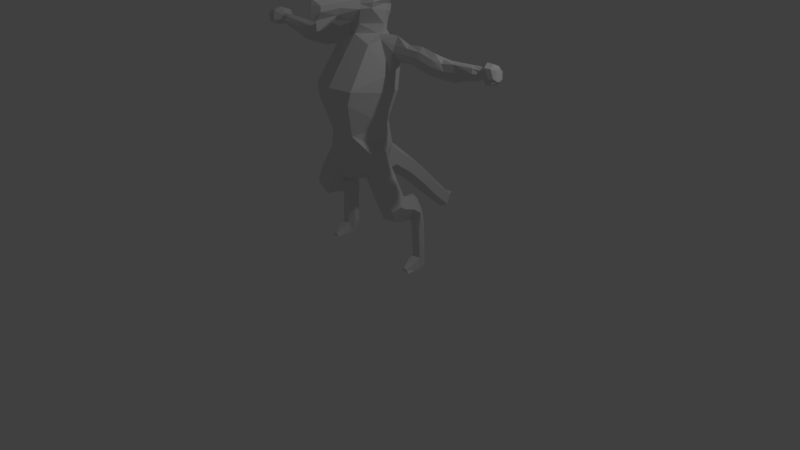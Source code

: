 # Source: kobold.blend  (saved by Blender 2.79.0; exported with 4.5.12 LTS)
import bpy
from mathutils import Matrix  # noqa: F401  (used for matrix-valued properties, if any)

bpy.ops.wm.read_factory_settings(use_empty=True)
scene = bpy.context.scene
scene.name = 'Scene'

# ---- collections
col_collection_1 = bpy.data.collections.new('Collection 1'); scene.collection.children.link(col_collection_1)

# ---- materials (node trees are filled in below, after node groups)
mat_material = bpy.data.materials.new('Material')
mat_material.alpha_threshold = 0.0
mat_material.use_transparent_shadow = False
mat_material.roughness = 0.5
mat_material.line_color = (0.0, 0.0, 0.0, 1.0)

# ---- material node trees

# ---- world
world_world = bpy.data.worlds.new('World'); scene.world = world_world
world_world.color = (0.05088, 0.05088, 0.05088)
world_world.use_sun_shadow = False
world_world.sun_shadow_jitter_overblur = 0.0
world_world.cycles.sampling_method = 'MANUAL'

# ---- cameras
cam_camera = bpy.data.cameras.new('Camera')
cam_camera.clip_end = 100.0
cam_camera.lens = 35.0
cam_camera.sensor_width = 32.0
cam_camera.sensor_height = 18.0
cam_camera.ortho_scale = 7.314
cam_camera.dof.focus_distance = 0.0
cam_camera.dof.aperture_fstop = 128.0

# ---- lights
light_lamp = bpy.data.lights.new('Lamp', 'POINT')
light_lamp.transmission_factor = 0.0
light_lamp.cutoff_distance = 30.0
light_lamp.energy = 100.0
light_lamp.shadow_buffer_clip_start = 1.001
light_lamp.shadow_soft_size = 0.1
light_lamp.shadow_maximum_resolution = 0.006
light_lamp.use_absolute_resolution = True

# ---- meshes
me_cube = bpy.data.meshes.new('Cube')
me_cube.from_pydata([(0.1196, -5.96e-08, 1.096), (0.4006, -5.364e-07, 2.456), (0.3444, -2.98e-07, 1.834), (0.1196, -0.2924, 1.211), (0.2922, -0.4892, 2.326), (0.1196, 0.182, 1.143), (0.2376, 0.3229, 2.456), (0.1673, -0.3771, 1.744), (0.2106, 0.1567, 1.845), (0.36, -1.788e-07, 1.536), (0.4193, -4.172e-07, 2.249), (0.2627, -3.576e-07, 2.836), (0.1461, 0.2414, 2.832), (0.2425, -0.1712, 2.798), (0.2749, 0.2543, 2.202), (0.245, 0.1879, 1.536), (0.36, -0.2491, 1.536), (0.2531, -0.5006, 2.17), (0.1196, 0.2326, 1.508), (0.4028, 0.2133, 2.784), (0.4277, 0.06033, 2.787), (0.4195, 0.2283, 2.622), (0.444, 0.06837, 2.634), (0.4137, 0.1207, 2.884), (0.442, 0.1313, 2.581), (0.412, 0.252, 2.69), (0.4297, 0.03089, 2.719), (1.227, 0.06837, 2.595), (1.242, 0.2283, 2.589), (1.136, 0.08029, 2.72), (1.195, 0.252, 2.69), (1.301, 0.1313, 2.534), (1.098, 0.1508, 2.748), (1.149, 0.2133, 2.736), (1.199, 0.05085, 2.651), (0.8339, 0.2283, 2.586), (0.8213, 0.03089, 2.719), (0.8356, 0.06837, 2.601), (0.8193, 0.06033, 2.787), (0.8036, 0.252, 2.69), (0.8865, 0.1313, 2.535), (0.8053, 0.1207, 2.835), (0.7944, 0.1967, 2.775), (1.619, 0.06837, 2.68), (1.584, 0.07971, 2.766), (1.587, 0.2263, 2.708), (1.617, 0.1313, 2.627), (1.537, 0.1207, 2.771), (1.578, 0.2133, 2.759), (1.594, 0.2283, 2.669), (1.604, 0.04956, 2.719), (1.031, 0.06837, 2.597), (1.015, 0.06033, 2.74), (0.9994, 0.252, 2.69), (1.129, 0.1313, 2.528), (1.001, 0.1207, 2.799), (0.9902, 0.197, 2.76), (1.046, 0.2283, 2.592), (1.017, 0.03089, 2.672), (0.6153, 0.2283, 2.622), (0.6255, 0.03089, 2.719), (0.6398, 0.06837, 2.634), (0.6235, 0.06033, 2.787), (0.6078, 0.252, 2.69), (0.6378, 0.1313, 2.604), (0.6095, 0.1207, 2.816), (0.5986, 0.2133, 2.759), (1.399, 0.2283, 2.606), (1.365, 0.0623, 2.677), (1.423, 0.06837, 2.634), (1.305, 0.09174, 2.746), (1.391, 0.252, 2.69), (1.431, 0.1313, 2.581), (1.246, 0.1399, 2.733), (1.323, 0.2133, 2.744), (1.719, 0.08486, 2.698), (1.703, 0.09059, 2.763), (1.687, 0.2064, 2.727), (1.717, 0.1313, 2.674), (1.689, 0.1207, 2.787), (1.678, 0.1753, 2.756), (1.695, 0.1839, 2.686), (1.705, 0.07571, 2.716), (0.2472, -0.04641, 1.192), (0.2355, -0.2345, 1.222), (0.4355, -0.03763, 1.419), (0.3989, -0.2277, 1.42), (0.3153, 0.0005487, 1.281), (0.1951, -0.1456, 1.161), (0.4355, -0.124, 1.473), (0.3153, -0.2639, 1.339), (0.3583, -0.04641, 1.03), (0.3466, -0.2345, 1.059), (0.5466, -0.03763, 1.257), (0.51, -0.2277, 1.257), (0.4264, 0.0005487, 1.118), (0.3062, -0.1456, 0.9987), (0.5466, -0.124, 1.311), (0.4264, -0.2639, 1.176), (0.4416, -0.04641, 0.8946), (0.43, -0.2345, 0.9244), (0.6607, -0.02268, 1.04), (0.5933, -0.2277, 1.123), (0.5097, 0.0005488, 0.9831), (0.3895, -0.1456, 0.8638), (0.6299, -0.124, 1.176), (0.5097, -0.2639, 1.041), (0.5368, -0.04317, 0.7201), (0.5252, -0.2102, 0.7499), (0.7251, -0.03763, 0.8954), (0.6885, -0.2277, 0.896), (0.4416, 0.084, 0.8512), (0.4847, -0.1213, 0.7558), (0.7251, -0.124, 0.9492), (0.6049, -0.2397, 0.8146), (0.6165, -0.1167, 0.7186), (0.6607, 0.1077, 0.9961), (0.5097, 0.131, 0.9396), (0.5368, 0.08723, 0.6766), (0.7251, 0.09278, 0.8519), (0.6165, 0.01369, 0.6751), (0.4416, 0.1852, 0.7845), (0.6607, 0.2034, 0.9455), (0.5097, 0.2747, 0.9329), (0.5368, 0.1896, 0.6708), (0.7232, 0.2031, 0.7691), (0.6146, 0.1705, 0.6684), (0.5269, 0.2938, 0.8676), (0.6676, 0.285, 0.768), (0.5282, 0.2375, 0.616), (0.5933, 0.1911, 0.5522), (0.7232, 0.2347, 0.6006), (0.7054, 0.1936, 0.5394), (0.5269, 0.3083, 0.699), (0.6676, 0.3133, 0.6218), (0.5426, 0.2375, 0.409), (0.6077, 0.1911, 0.3451), (0.7376, 0.2347, 0.3936), (0.7199, 0.1936, 0.3323), (0.5414, 0.3083, 0.492), (0.6821, 0.3133, 0.4148), (0.5475, 0.2375, 0.2356), (0.6126, 0.1911, 0.1718), (0.7425, 0.2347, 0.2202), (0.7247, 0.1936, 0.159), (0.5462, 0.3083, 0.3187), (0.6869, 0.3133, 0.2414), (0.5862, 0.2375, 0.01867), (0.6126, 0.1911, 0.01291), (0.7278, 0.2347, 0.00811), (0.7247, 0.1936, 7.653e-05), (0.5462, 0.3083, 0.1598), (0.6869, 0.3133, 0.00513), (0.6126, 0.1131, 0.1204), (0.7247, 0.1156, 0.1076), (0.6126, 0.1131, 0.01849), (0.7247, 0.1156, 0.005649), (0.6428, 0.001635, 0.05467), (0.6956, 0.004137, 0.04183), (0.6126, 0.001635, 0.0157), (0.7247, 0.004137, 0.002863), (0.1196, 0.3746, 1.174), (0.1196, 0.4252, 1.328), (0.1196, 0.625, 0.9884), (0.1196, 0.6756, 1.132), (0.1196, 0.8417, 0.7855), (0.1196, 0.8922, 0.9292), (0.1196, 1.097, 0.5212), (0.1196, 1.147, 0.6403), (0.1196, 1.309, 0.3298), (0.1196, 1.359, 0.4616), (0.1404, 0.1946, 2.845), (0.1767, 0.1207, 2.859), (0.1515, 0.06035, 2.873), (0.187, 0.1207, 2.983), (0.1864, 0.07699, 3.609), (0.1459, 0.06491, 3.641), (0.07297, 0.04417, 3.677), (0.07576, -0.1556, 3.005), (0.2203, 0.0939, 3.544), (0.2483, 0.1106, 3.41), (0.2686, 0.1207, 3.329), (0.2697, 0.1207, 3.285), (0.2123, 0.1207, 3.214), (0.2129, 0.1207, 3.142), (0.09392, -0.7077, 3.22), (0.09376, -0.7037, 3.288), (0.2787, -0.1161, 3.266), (0.2778, -0.1149, 3.317), (0.1905, -0.2323, 3.256), (0.1898, -0.2305, 3.311), (0.1905, -0.2323, 3.196), (0.2457, -0.1161, 3.2), (0.1406, -0.4781, 3.237), (0.1401, -0.4752, 3.299), (0.092, -0.475, 3.153), (0.1262, 0.2317, 2.984), (0.1741, 0.2317, 3.104), (0.1872, 0.2317, 3.185), (0.07297, -0.07028, 3.677), (0.1459, -0.07924, 3.641), (0.1864, -0.08338, 3.609), (0.2203, -0.08809, 3.544), (0.2483, -0.09395, 3.41), (0.1666, -0.2395, 3.406), (0.1101, -0.2151, 3.582), (0.05506, -0.3252, 3.53), (0.08331, -0.3336, 3.442), (0.1448, -0.2613, 3.494), (1.832, 0.008742, 2.659), (1.79, 0.02343, 2.826), (1.755, 0.2873, 2.734), (1.818, 0.1287, 2.623), (1.759, 0.1064, 2.861), (1.726, 0.2404, 2.81), (1.769, 0.2624, 2.629), (1.792, 0.01146, 2.711), (1.902, 0.02465, 2.678), (1.866, 0.03746, 2.824), (1.835, 0.2677, 2.743), (1.89, 0.1294, 2.647), (1.838, 0.1098, 2.855), (1.81, 0.2268, 2.81), (1.847, 0.246, 2.652), (1.868, 0.008688, 2.723), (1.938, 0.06329, 2.704), (1.909, 0.07533, 2.812), (1.87, 0.2247, 2.752), (1.912, 0.1305, 2.68), (1.873, 0.1159, 2.835), (1.852, 0.2029, 2.802), (1.88, 0.2109, 2.684), (1.917, 0.02247, 2.737), (-0.1196, -5.96e-08, 1.096), (-0.4006, -5.364e-07, 2.456), (-0.3444, -2.98e-07, 1.834), (0.0, 1.192e-07, 1.096), (-0.1196, -0.2924, 1.211), (-0.2922, -0.4892, 2.326), (-0.1196, 0.182, 1.143), (-0.2376, 0.3229, 2.456), (-0.1673, -0.3771, 1.744), (-0.2106, 0.1567, 1.845), (-0.36, -1.788e-07, 1.536), (-0.4193, -4.172e-07, 2.249), (0.0, -0.1603, 2.882), (0.0, 0.3279, 2.856), (-0.2627, -3.576e-07, 2.836), (0.0, 0.182, 1.143), (0.0, -0.3303, 1.168), (-0.1461, 0.2414, 2.832), (-0.2425, -0.1712, 2.798), (-0.2749, 0.2543, 2.202), (-0.245, 0.1879, 1.536), (-0.36, -0.2491, 1.536), (-0.2531, -0.5006, 2.17), (0.0, -0.3085, 2.692), (0.0, -0.5614, 2.333), (0.0, -0.5434, 2.15), (0.0, -0.3838, 1.776), (-0.1196, 0.2326, 1.508), (0.0, 0.2723, 1.522), (0.0, 0.2254, 1.829), (0.0, 0.3193, 2.198), (0.0, 0.3663, 2.483), (-0.4028, 0.2133, 2.784), (-0.4277, 0.06033, 2.787), (-0.4195, 0.2283, 2.622), (-0.444, 0.06837, 2.634), (-0.4137, 0.1207, 2.884), (-0.442, 0.1313, 2.581), (-0.412, 0.252, 2.69), (-0.4297, 0.03089, 2.719), (-1.227, 0.06837, 2.595), (-1.242, 0.2283, 2.589), (-1.136, 0.08029, 2.72), (-1.195, 0.252, 2.69), (-1.301, 0.1313, 2.534), (-1.098, 0.1508, 2.748), (-1.149, 0.2133, 2.736), (-1.199, 0.05085, 2.651), (-0.8339, 0.2283, 2.586), (-0.8213, 0.03089, 2.719), (-0.8356, 0.06837, 2.601), (-0.8193, 0.06033, 2.787), (-0.8036, 0.252, 2.69), (-0.8865, 0.1313, 2.535), (-0.8053, 0.1207, 2.835), (-0.7944, 0.1967, 2.775), (-1.619, 0.06837, 2.68), (-1.584, 0.07971, 2.766), (-1.587, 0.2263, 2.708), (-1.617, 0.1313, 2.627), (-1.537, 0.1207, 2.771), (-1.578, 0.2133, 2.759), (-1.594, 0.2283, 2.669), (-1.604, 0.04956, 2.719), (-1.031, 0.06837, 2.597), (-1.015, 0.06033, 2.74), (-0.9994, 0.252, 2.69), (-1.129, 0.1313, 2.528), (-1.001, 0.1207, 2.799), (-0.9902, 0.197, 2.76), (-1.046, 0.2283, 2.592), (-1.017, 0.03089, 2.672), (-0.6153, 0.2283, 2.622), (-0.6255, 0.03089, 2.719), (-0.6398, 0.06837, 2.634), (-0.6235, 0.06033, 2.787), (-0.6078, 0.252, 2.69), (-0.6378, 0.1313, 2.604), (-0.6095, 0.1207, 2.816), (-0.5986, 0.2133, 2.759), (-1.399, 0.2283, 2.606), (-1.365, 0.0623, 2.677), (-1.423, 0.06837, 2.634), (-1.305, 0.09174, 2.746), (-1.391, 0.252, 2.69), (-1.431, 0.1313, 2.581), (-1.246, 0.1399, 2.733), (-1.323, 0.2133, 2.744), (-1.719, 0.08486, 2.698), (-1.703, 0.09059, 2.763), (-1.687, 0.2064, 2.727), (-1.717, 0.1313, 2.674), (-1.689, 0.1207, 2.787), (-1.678, 0.1753, 2.756), (-1.695, 0.1839, 2.686), (-1.705, 0.07571, 2.716), (-0.2472, -0.04641, 1.192), (-0.2355, -0.2345, 1.222), (-0.4355, -0.03763, 1.419), (-0.3989, -0.2277, 1.42), (-0.3153, 0.0005487, 1.281), (-0.1951, -0.1456, 1.161), (-0.4355, -0.124, 1.473), (-0.3153, -0.2639, 1.339), (-0.3583, -0.04641, 1.03), (-0.3466, -0.2345, 1.059), (-0.5466, -0.03763, 1.257), (-0.51, -0.2277, 1.257), (-0.4264, 0.0005487, 1.118), (-0.3062, -0.1456, 0.9987), (-0.5466, -0.124, 1.311), (-0.4264, -0.2639, 1.176), (-0.4416, -0.04641, 0.8946), (-0.43, -0.2345, 0.9244), (-0.6607, -0.02268, 1.04), (-0.5933, -0.2277, 1.123), (-0.5097, 0.0005488, 0.9831), (-0.3895, -0.1456, 0.8638), (-0.6299, -0.124, 1.176), (-0.5097, -0.2639, 1.041), (-0.5368, -0.04317, 0.7201), (-0.5252, -0.2102, 0.7499), (-0.7251, -0.03763, 0.8954), (-0.6885, -0.2277, 0.896), (-0.4416, 0.084, 0.8512), (-0.4847, -0.1213, 0.7558), (-0.7251, -0.124, 0.9492), (-0.6049, -0.2397, 0.8146), (-0.6165, -0.1167, 0.7186), (-0.6607, 0.1077, 0.9961), (-0.5097, 0.131, 0.9396), (-0.5368, 0.08723, 0.6766), (-0.7251, 0.09278, 0.8519), (-0.6165, 0.01369, 0.6751), (-0.4416, 0.1852, 0.7845), (-0.6607, 0.2034, 0.9455), (-0.5097, 0.2747, 0.9329), (-0.5368, 0.1896, 0.6708), (-0.7232, 0.2031, 0.7691), (-0.6146, 0.1705, 0.6684), (-0.5269, 0.2938, 0.8676), (-0.6676, 0.285, 0.768), (-0.5282, 0.2375, 0.616), (-0.5933, 0.1911, 0.5522), (-0.7232, 0.2347, 0.6006), (-0.7054, 0.1936, 0.5394), (-0.5269, 0.3083, 0.699), (-0.6676, 0.3133, 0.6218), (-0.5426, 0.2375, 0.409), (-0.6077, 0.1911, 0.3451), (-0.7376, 0.2347, 0.3936), (-0.7199, 0.1936, 0.3323), (-0.5414, 0.3083, 0.492), (-0.6821, 0.3133, 0.4148), (-0.5475, 0.2375, 0.2356), (-0.6126, 0.1911, 0.1718), (-0.7425, 0.2347, 0.2202), (-0.7247, 0.1936, 0.159), (-0.5462, 0.3083, 0.3187), (-0.6869, 0.3133, 0.2414), (-0.5862, 0.2375, 0.01867), (-0.6126, 0.1911, 0.01291), (-0.7278, 0.2347, 0.00811), (-0.7247, 0.1936, 7.653e-05), (-0.5462, 0.3083, 0.1598), (-0.6869, 0.3133, 0.00513), (-0.6126, 0.1131, 0.1204), (-0.7247, 0.1156, 0.1076), (-0.6126, 0.1131, 0.01849), (-0.7247, 0.1156, 0.005649), (-0.6428, 0.001635, 0.05467), (-0.6956, 0.004137, 0.04183), (-0.6126, 0.001635, 0.0157), (-0.7247, 0.004137, 0.002863), (-0.1196, 0.3746, 1.174), (0.0, 0.3746, 1.056), (-0.1196, 0.4252, 1.328), (0.0, 0.4649, 1.378), (-0.1196, 0.625, 0.9884), (0.0, 0.625, 0.8778), (-0.1196, 0.6756, 1.132), (0.0, 0.7153, 1.156), (-0.1196, 0.8417, 0.7855), (0.0, 0.8417, 0.6659), (-0.1196, 0.8922, 0.9292), (0.0, 0.932, 0.9527), (-0.1196, 1.097, 0.5212), (0.0, 1.097, 0.4418), (-0.1196, 1.147, 0.6403), (0.0, 1.187, 0.6915), (-0.1196, 1.309, 0.3298), (0.0, 1.309, 0.256), (-0.1196, 1.359, 0.4616), (0.0, 1.399, 0.4722), (0.0, 1.475, 0.2785), (0.0, 1.519, 0.415), (0.0, 0.3428, 2.984), (-0.1404, 0.1946, 2.845), (-0.1767, 0.1207, 2.859), (-0.1515, 0.06035, 2.873), (0.0, -0.1629, 3.02), (-0.187, 0.1207, 2.983), (0.0, 0.1369, 3.657), (0.0, -0.08546, 3.707), (-0.1864, 0.07699, 3.609), (-0.1459, 0.06491, 3.641), (0.0, 0.03216, 3.694), (-0.07297, 0.04417, 3.677), (-0.07576, -0.1556, 3.005), (0.0, -0.7017, 3.112), (-0.2203, 0.0939, 3.544), (0.0, -0.3227, 3.62), (0.0, 0.253, 3.551), (0.0, -0.731, 3.143), (-0.2483, 0.1106, 3.41), (0.0, -0.4367, 3.478), (0.0, 0.2837, 3.465), (0.0, -0.7686, 3.281), (-0.2686, 0.1207, 3.329), (0.0, -0.5503, 3.433), (0.0, 0.3186, 3.373), (0.0, -0.6417, 2.994), (-0.2697, 0.1207, 3.285), (0.0, -0.6502, 3.38), (0.0, 0.3347, 3.322), (0.0, -0.6956, 2.993), (-0.2123, 0.1207, 3.214), (0.0, -0.7454, 3.353), (0.0, 0.3557, 3.246), (0.0, -0.4298, 3.079), (-0.2129, 0.1207, 3.142), (0.0, -0.7732, 3.209), (0.0, 0.3557, 3.165), (0.0, -0.7709, 3.115), (0.0, 0.3492, 3.08), (-0.09392, -0.7077, 3.22), (-0.09376, -0.7037, 3.288), (-0.2787, -0.1161, 3.266), (-0.2778, -0.1149, 3.317), (-0.1905, -0.2323, 3.256), (-0.1898, -0.2305, 3.311), (-0.1905, -0.2323, 3.196), (-0.2457, -0.1161, 3.2), (-0.1406, -0.4781, 3.237), (-0.1401, -0.4752, 3.299), (-0.092, -0.475, 3.153), (-0.1262, 0.2317, 2.984), (-0.1741, 0.2317, 3.104), (-0.1872, 0.2317, 3.185), (-0.07297, -0.07028, 3.677), (-0.1459, -0.07924, 3.641), (-0.1864, -0.08338, 3.609), (-0.2203, -0.08809, 3.544), (-0.2483, -0.09395, 3.41), (-0.1666, -0.2395, 3.406), (-0.1101, -0.2151, 3.582), (-0.05506, -0.3252, 3.53), (-0.08331, -0.3336, 3.442), (-0.1448, -0.2613, 3.494), (-1.832, 0.008742, 2.659), (-1.79, 0.02343, 2.826), (-1.755, 0.2873, 2.734), (-1.818, 0.1287, 2.623), (-1.759, 0.1064, 2.861), (-1.726, 0.2404, 2.81), (-1.769, 0.2624, 2.629), (-1.792, 0.01146, 2.711), (-1.902, 0.02465, 2.678), (-1.866, 0.03746, 2.824), (-1.835, 0.2677, 2.743), (-1.89, 0.1294, 2.647), (-1.838, 0.1098, 2.855), (-1.81, 0.2268, 2.81), (-1.847, 0.246, 2.652), (-1.868, 0.008688, 2.723), (-1.938, 0.06329, 2.704), (-1.909, 0.07533, 2.812), (-1.87, 0.2247, 2.752), (-1.912, 0.1305, 2.68), (-1.873, 0.1159, 2.835), (-1.852, 0.2029, 2.802), (-1.88, 0.2109, 2.684), (-1.917, 0.02247, 2.737)], [], [(15, 8, 2, 9), (14, 6, 1, 10), (248, 5, 0, 236), (249, 236, 0, 3), (1, 11, 13, 4), (264, 246, 12, 6), (8, 14, 10, 2), (5, 15, 9, 0), (86, 16, 90), (9, 2, 7, 16), (2, 10, 17, 7), (10, 1, 4, 17), (13, 245, 256), (4, 13, 256), (256, 257, 4), (17, 4, 257, 258), (7, 17, 258, 259), (16, 7, 3), (249, 3, 7, 259), (5, 18, 15), (261, 18, 162, 410), (15, 18, 8), (261, 262, 18), (18, 262, 8), (14, 8, 262, 263), (6, 14, 263, 264), (1, 26, 11), (1, 22, 26), (26, 20, 11), (20, 23, 11), (11, 23, 12, 171, 172, 173), (23, 19, 12), (25, 12, 19), (12, 25, 6), (25, 21, 6), (24, 6, 21), (6, 24, 1), (24, 22, 1), (57, 53, 30, 28), (54, 57, 28, 31), (52, 58, 34, 29), (58, 51, 27, 34), (56, 55, 32, 33), (51, 54, 31, 27), (55, 52, 29, 32), (53, 56, 33, 30), (63, 66, 42, 39), (65, 62, 38, 41), (61, 64, 40, 37), (66, 65, 41, 42), (60, 61, 37, 36), (62, 60, 36, 38), (64, 59, 35, 40), (59, 63, 39, 35), (67, 71, 45, 49), (72, 67, 49, 46), (70, 68, 50, 44), (68, 69, 43, 50), (74, 73, 47, 48), (69, 72, 46, 43), (73, 70, 44, 47), (71, 74, 48, 45), (39, 42, 56, 53), (41, 38, 52, 55), (37, 40, 54, 51), (42, 41, 55, 56), (36, 37, 51, 58), (38, 36, 58, 52), (40, 35, 57, 54), (35, 39, 53, 57), (21, 25, 63, 59), (24, 21, 59, 64), (20, 26, 60, 62), (26, 22, 61, 60), (19, 23, 65, 66), (22, 24, 64, 61), (23, 20, 62, 65), (25, 19, 66, 63), (30, 33, 74, 71), (32, 29, 70, 73), (27, 31, 72, 69), (33, 32, 73, 74), (34, 27, 69, 68), (29, 34, 68, 70), (31, 28, 67, 72), (28, 30, 71, 67), (49, 45, 77, 81), (46, 49, 81, 78), (44, 50, 82, 76), (50, 43, 75, 82), (48, 47, 79, 80), (43, 46, 78, 75), (47, 44, 76, 79), (45, 48, 80, 77), (9, 16, 89), (89, 85, 9), (86, 89, 16), (84, 90, 3), (3, 90, 16), (84, 3, 88), (83, 88, 0), (0, 88, 3), (85, 87, 9), (83, 0, 87), (0, 9, 87), (89, 86, 94, 97), (86, 90, 98, 94), (83, 87, 95, 91), (88, 83, 91, 96), (90, 84, 92, 98), (84, 88, 96, 92), (85, 89, 97, 93), (87, 85, 93, 95), (93, 97, 105, 101), (95, 93, 101, 103), (97, 94, 102, 105), (91, 95, 103, 99), (94, 98, 106, 102), (96, 91, 99, 104), (98, 92, 100, 106), (92, 96, 104, 100), (100, 104, 112, 108), (101, 105, 113, 109), (109, 115, 120, 119), (105, 102, 110, 113), (107, 99, 111, 118), (102, 106, 114, 110), (104, 99, 107, 112), (106, 100, 108, 114), (108, 115, 114), (108, 112, 115), (112, 107, 115), (115, 107, 118, 120), (103, 101, 116, 117), (113, 115, 109), (110, 115, 113), (114, 115, 110), (99, 103, 117, 111), (101, 109, 119, 116), (119, 120, 126, 125), (111, 117, 123, 121), (116, 119, 125, 122), (120, 118, 124, 126), (117, 116, 122, 123), (118, 111, 121, 124), (125, 128, 122), (128, 125, 131, 134), (124, 121, 129, 130), (121, 123, 127), (123, 122, 127), (125, 126, 132, 131), (121, 127, 133, 129), (128, 127, 122), (127, 128, 134, 133), (126, 124, 130, 132), (134, 131, 137, 140), (133, 134, 140, 139), (131, 132, 138, 137), (129, 133, 139, 135), (130, 129, 135, 136), (132, 130, 136, 138), (139, 140, 146, 145), (136, 135, 141, 142), (137, 138, 144, 143), (135, 139, 145, 141), (138, 136, 142, 144), (140, 137, 143, 146), (150, 144, 154, 156), (146, 143, 149, 152), (145, 146, 152, 151), (142, 141, 147, 148), (143, 144, 150, 149), (141, 145, 151, 147), (151, 152, 147), (150, 148, 149), (148, 147, 149), (149, 147, 152), (144, 142, 153, 154), (142, 148, 155, 153), (148, 150, 156, 155), (156, 154, 158, 160), (155, 156, 160, 159), (153, 155, 159, 157), (154, 153, 157, 158), (158, 157, 159, 160), (18, 5, 161, 162), (5, 248, 408, 161), (410, 162, 164, 414), (162, 161, 163, 164), (161, 408, 412, 163), (414, 164, 166, 418), (164, 163, 165, 166), (163, 412, 416, 165), (418, 166, 168, 422), (166, 165, 167, 168), (165, 416, 420, 167), (422, 168, 170, 426), (168, 167, 169, 170), (167, 420, 424, 169), (426, 170, 428), (424, 427, 169), (169, 427, 428, 170), (246, 171, 12), (11, 173, 13), (13, 173, 245), (173, 178, 245), (178, 433, 245), (186, 450, 464, 185), (194, 186, 185, 193), (181, 188, 187, 182), (188, 190, 189, 187), (450, 186, 460), (464, 466, 185), (466, 446, 185), (446, 442, 185), (195, 193, 185, 442), (192, 187, 189, 191), (183, 182, 187, 192), (191, 189, 193, 195), (190, 194, 193, 189), (442, 458, 195), (458, 454, 195), (454, 462, 195), (433, 191, 195, 462), (178, 192, 191, 433), (183, 192, 184), (192, 178, 174, 184), (173, 172, 174, 178), (172, 171, 196, 174), (171, 246, 429, 196), (184, 174, 196, 197), (467, 197, 196, 429), (183, 184, 197, 198), (465, 198, 197, 467), (182, 183, 198), (461, 198, 465), (198, 461, 182), (181, 182, 461, 457), (180, 181, 457, 453), (179, 180, 453, 449), (175, 179, 449, 445), (176, 175, 445), (177, 176, 445), (439, 177, 445, 435), (199, 177, 439, 436), (200, 176, 177, 199), (201, 175, 176, 200), (202, 179, 175, 201), (203, 180, 179, 202), (180, 203, 188, 181), (190, 188, 203, 204), (460, 186, 194, 456), (456, 194, 190, 452), (452, 190, 207), (203, 202, 204), (204, 207, 190), (205, 201, 444), (205, 202, 201), (201, 200, 444), (200, 199, 444), (444, 199, 436), (207, 448, 452), (206, 208, 207), (207, 204, 208), (208, 205, 206), (206, 448, 207), (204, 202, 208), (205, 208, 202), (448, 206, 444), (205, 444, 206), (82, 75, 209, 216), (78, 81, 215, 212), (79, 76, 210, 213), (80, 79, 213, 214), (76, 82, 216, 210), (81, 77, 211, 215), (77, 80, 214, 211), (75, 78, 212, 209), (211, 214, 222, 219), (209, 212, 220, 217), (216, 209, 217, 224), (212, 215, 223, 220), (213, 210, 218, 221), (214, 213, 221, 222), (210, 216, 224, 218), (215, 211, 219, 223), (222, 221, 229, 230), (218, 224, 232, 226), (223, 219, 227, 231), (219, 222, 230, 227), (217, 220, 228, 225), (224, 217, 225, 232), (220, 223, 231, 228), (221, 218, 226, 229), (229, 226, 230), (227, 230, 231), (228, 231, 225), (232, 225, 226), (226, 225, 231, 230), (253, 243, 235, 242), (252, 244, 234, 240), (248, 236, 233, 239), (249, 237, 233, 236), (234, 238, 251, 247), (264, 240, 250, 246), (242, 235, 244, 252), (239, 233, 243, 253), (332, 336, 254), (243, 254, 241, 235), (235, 241, 255, 244), (244, 255, 238, 234), (251, 256, 245), (238, 256, 251), (256, 238, 257), (255, 258, 257, 238), (241, 259, 258, 255), (254, 237, 241), (249, 259, 241, 237), (239, 253, 260), (261, 410, 409, 260), (253, 242, 260), (261, 260, 262), (260, 242, 262), (252, 263, 262, 242), (240, 264, 263, 252), (234, 247, 272), (234, 272, 268), (272, 247, 266), (266, 247, 269), (247, 432, 431, 430, 250, 269), (269, 250, 265), (271, 265, 250), (250, 240, 271), (271, 240, 267), (270, 267, 240), (240, 234, 270), (270, 234, 268), (303, 274, 276, 299), (300, 277, 274, 303), (298, 275, 280, 304), (304, 280, 273, 297), (302, 279, 278, 301), (297, 273, 277, 300), (301, 278, 275, 298), (299, 276, 279, 302), (309, 285, 288, 312), (311, 287, 284, 308), (307, 283, 286, 310), (312, 288, 287, 311), (306, 282, 283, 307), (308, 284, 282, 306), (310, 286, 281, 305), (305, 281, 285, 309), (313, 295, 291, 317), (318, 292, 295, 313), (316, 290, 296, 314), (314, 296, 289, 315), (320, 294, 293, 319), (315, 289, 292, 318), (319, 293, 290, 316), (317, 291, 294, 320), (285, 299, 302, 288), (287, 301, 298, 284), (283, 297, 300, 286), (288, 302, 301, 287), (282, 304, 297, 283), (284, 298, 304, 282), (286, 300, 303, 281), (281, 303, 299, 285), (267, 305, 309, 271), (270, 310, 305, 267), (266, 308, 306, 272), (272, 306, 307, 268), (265, 312, 311, 269), (268, 307, 310, 270), (269, 311, 308, 266), (271, 309, 312, 265), (276, 317, 320, 279), (278, 319, 316, 275), (273, 315, 318, 277), (279, 320, 319, 278), (280, 314, 315, 273), (275, 316, 314, 280), (277, 318, 313, 274), (274, 313, 317, 276), (295, 327, 323, 291), (292, 324, 327, 295), (290, 322, 328, 296), (296, 328, 321, 289), (294, 326, 325, 293), (289, 321, 324, 292), (293, 325, 322, 290), (291, 323, 326, 294), (243, 335, 254), (335, 243, 331), (332, 254, 335), (330, 237, 336), (237, 254, 336), (330, 334, 237), (329, 233, 334), (233, 237, 334), (331, 243, 333), (329, 333, 233), (233, 333, 243), (335, 343, 340, 332), (332, 340, 344, 336), (329, 337, 341, 333), (334, 342, 337, 329), (336, 344, 338, 330), (330, 338, 342, 334), (331, 339, 343, 335), (333, 341, 339, 331), (339, 347, 351, 343), (341, 349, 347, 339), (343, 351, 348, 340), (337, 345, 349, 341), (340, 348, 352, 344), (342, 350, 345, 337), (344, 352, 346, 338), (338, 346, 350, 342), (346, 354, 358, 350), (347, 355, 359, 351), (355, 365, 366, 361), (351, 359, 356, 348), (353, 364, 357, 345), (348, 356, 360, 352), (350, 358, 353, 345), (352, 360, 354, 346), (354, 360, 361), (354, 361, 358), (358, 361, 353), (361, 366, 364, 353), (349, 363, 362, 347), (359, 355, 361), (356, 359, 361), (360, 356, 361), (345, 357, 363, 349), (347, 362, 365, 355), (365, 371, 372, 366), (357, 367, 369, 363), (362, 368, 371, 365), (366, 372, 370, 364), (363, 369, 368, 362), (364, 370, 367, 357), (371, 368, 374), (374, 380, 377, 371), (370, 376, 375, 367), (367, 373, 369), (369, 373, 368), (371, 377, 378, 372), (367, 375, 379, 373), (374, 368, 373), (373, 379, 380, 374), (372, 378, 376, 370), (380, 386, 383, 377), (379, 385, 386, 380), (377, 383, 384, 378), (375, 381, 385, 379), (376, 382, 381, 375), (378, 384, 382, 376), (385, 391, 392, 386), (382, 388, 387, 381), (383, 389, 390, 384), (381, 387, 391, 385), (384, 390, 388, 382), (386, 392, 389, 383), (396, 402, 400, 390), (392, 398, 395, 389), (391, 397, 398, 392), (388, 394, 393, 387), (389, 395, 396, 390), (387, 393, 397, 391), (397, 393, 398), (396, 395, 394), (394, 395, 393), (395, 398, 393), (390, 400, 399, 388), (388, 399, 401, 394), (394, 401, 402, 396), (402, 406, 404, 400), (401, 405, 406, 402), (399, 403, 405, 401), (400, 404, 403, 399), (404, 406, 405, 403), (260, 409, 407, 239), (239, 407, 408, 248), (410, 414, 413, 409), (409, 413, 411, 407), (407, 411, 412, 408), (414, 418, 417, 413), (413, 417, 415, 411), (411, 415, 416, 412), (418, 422, 421, 417), (417, 421, 419, 415), (415, 419, 420, 416), (422, 426, 425, 421), (421, 425, 423, 419), (419, 423, 424, 420), (426, 428, 425), (424, 423, 427), (423, 425, 428, 427), (246, 250, 430), (247, 251, 432), (251, 245, 432), (432, 245, 441), (441, 245, 433), (469, 468, 464, 450), (477, 476, 468, 469), (451, 455, 470, 471), (471, 470, 472, 473), (450, 460, 469), (464, 468, 466), (466, 468, 446), (446, 468, 442), (478, 442, 468, 476), (475, 474, 472, 470), (459, 475, 470, 455), (474, 478, 476, 472), (473, 472, 476, 477), (442, 478, 458), (458, 478, 454), (454, 478, 462), (433, 462, 478, 474), (441, 433, 474, 475), (459, 463, 475), (475, 463, 434, 441), (432, 441, 434, 431), (431, 434, 479, 430), (430, 479, 429, 246), (463, 480, 479, 434), (467, 429, 479, 480), (459, 481, 480, 463), (465, 467, 480, 481), (455, 481, 459), (461, 465, 481), (481, 455, 461), (451, 457, 461, 455), (447, 453, 457, 451), (443, 449, 453, 447), (437, 445, 449, 443), (438, 445, 437), (440, 445, 438), (439, 435, 445, 440), (482, 436, 439, 440), (483, 482, 440, 438), (484, 483, 438, 437), (485, 484, 437, 443), (486, 485, 443, 447), (447, 451, 471, 486), (473, 487, 486, 471), (460, 456, 477, 469), (456, 452, 473, 477), (452, 490, 473), (486, 487, 485), (487, 473, 490), (488, 444, 484), (488, 484, 485), (484, 444, 483), (483, 444, 482), (444, 436, 482), (490, 452, 448), (489, 490, 491), (490, 491, 487), (491, 489, 488), (489, 490, 448), (487, 491, 485), (488, 485, 491), (448, 444, 489), (488, 489, 444), (328, 499, 492, 321), (324, 495, 498, 327), (325, 496, 493, 322), (326, 497, 496, 325), (322, 493, 499, 328), (327, 498, 494, 323), (323, 494, 497, 326), (321, 492, 495, 324), (494, 502, 505, 497), (492, 500, 503, 495), (499, 507, 500, 492), (495, 503, 506, 498), (496, 504, 501, 493), (497, 505, 504, 496), (493, 501, 507, 499), (498, 506, 502, 494), (505, 513, 512, 504), (501, 509, 515, 507), (506, 514, 510, 502), (502, 510, 513, 505), (500, 508, 511, 503), (507, 515, 508, 500), (503, 511, 514, 506), (504, 512, 509, 501), (512, 513, 509), (510, 514, 513), (511, 508, 514), (515, 509, 508), (509, 513, 514, 508)])
me_cube.materials.append(mat_material)
me_cube.use_remesh_preserve_volume = False
me_cube.use_remesh_preserve_attributes = False
me_cube.use_mirror_vertex_groups = False
me_cube.update()
arm_armature = bpy.data.armatures.new('armature')  # bones are not reproduced

# ---- objects
ob_armature = bpy.data.objects.new('Armature', arm_armature)
ob_cube = bpy.data.objects.new('Cube', me_cube)
ob_lamp = bpy.data.objects.new('Lamp', light_lamp)
ob_camera = bpy.data.objects.new('Camera', cam_camera)

# ---- transforms, parenting, visibility, modifiers, constraints
ob_armature.location = (0.001198, -0.07916, 1.252)
ob_armature.scale = (0.4585, 0.4585, 0.4585)
ob_armature.show_in_front = True
ob_armature.lineart.crease_threshold = 0.0
ob_cube.parent = ob_armature
ob_cube.matrix_parent_inverse = Matrix(((2.181, 0.0, 0.0, -0.002613), (0.0, 2.181, 0.0, 0.1727), (0.0, 0.0, 2.181, -2.731), (0.0, 0.0, 0.0, 1.0)))
ob_cube.location = (0.0, 0.0, 0.0)
ob_cube.lock_rotations_4d = False
ob_cube.empty_display_type = 'ARROWS'
ob_cube.display_type = 'SOLID'
ob_cube.lineart.crease_threshold = 0.0
_vg = ob_cube.vertex_groups.new(name='abdomen')
for _i, _w in zip([0, 2, 3, 4, 5, 7, 15, 16, 17, 18, 83, 84, 86, 87, 88, 90, 92, 96, 161, 162, 233, 235, 236, 237, 238, 239, 241, 242, 243, 248, 249, 253, 254, 255, 257, 258, 259, 260, 261, 262, 329, 330, 332, 333, 334, 336, 338, 342, 407, 408, 409, 410], [0.6346, 0.03462, 0.6309, 0.01568, 0.2041, 0.3931, 0.01386, 0.06291, 0.066, 0.06584, 0.186, 0.2012, 0.009955, 0.07932, 0.2742, 0.0985, 0.01965, 0.02556, 0.06031, 0.02454, 0.6917, 0.06113, 0.7925, 0.6315, 0.01688, 0.5846, 0.3932, 0.06344, 0.04916, 0.3289, 0.741, 0.4449, 0.0687, 0.06684, 0.01382, 0.06369, 0.2379, 0.4503, 0.1657, 0.0299, 0.2037, 0.2054, 0.01491, 0.09477, 0.2883, 0.1004, 0.0221, 0.03023, 0.1382, 0.08121, 0.1113, 0.05864]): _vg.add([_i], _w, 'REPLACE')
_vg = ob_cube.vertex_groups.new(name='chest')
for _i, _w in zip([1, 2, 4, 6, 7, 8, 9, 10, 11, 12, 13, 14, 15, 16, 17, 18, 19, 20, 21, 22, 23, 24, 25, 26, 171, 172, 173, 174, 178, 183, 184, 196, 197, 198, 234, 235, 238, 240, 241, 242, 243, 244, 245, 246, 247, 250, 251, 252, 253, 254, 255, 256, 257, 258, 259, 260, 261, 262, 263, 264, 265, 266, 267, 268, 269, 270, 271, 272, 429, 430, 431, 432, 433, 434, 441, 459, 461, 463, 465, 467, 479, 480, 481], [0.7026, 0.7908, 0.8978, 0.7519, 0.5278, 0.8277, 0.0871, 0.8687, 0.3444, 0.704, 0.7093, 0.897, 0.1325, 0.08277, 0.8816, 0.09588, 0.0217, 0.03246, 0.08162, 0.09457, 0.05693, 0.1091, 0.04118, 0.0634, 0.6701, 0.6155, 0.643, 0.1819, 0.09524, 0.01119, 0.05463, 0.1405, 0.06138, 0.01993, 0.7005, 0.7898, 0.8972, 0.7506, 0.5279, 0.8277, 0.08853, 0.8673, 0.2216, 0.6644, 0.3367, 0.6951, 0.7057, 0.8962, 0.1426, 0.08289, 0.8812, 0.8393, 0.9145, 0.8959, 0.7118, 0.1091, 0.1179, 0.8285, 0.9195, 0.852, 0.0214, 0.0321, 0.08054, 0.09366, 0.05694, 0.1078, 0.03959, 0.06281, 0.1773, 0.6475, 0.6179, 0.6387, 0.06552, 0.1829, 0.09514, 0.01207, 0.006724, 0.05527, 0.04814, 0.08734, 0.1384, 0.06113, 0.02011]): _vg.add([_i], _w, 'REPLACE')
_vg = ob_cube.vertex_groups.new(name='kneck')
for _i, _w in zip([11, 12, 13, 171, 172, 173, 174, 178, 184, 185, 186, 191, 193, 194, 195, 196, 197, 198, 206, 207, 245, 246, 247, 250, 251, 256, 429, 430, 431, 432, 433, 434, 441, 442, 446, 448, 450, 452, 454, 456, 457, 458, 460, 461, 462, 463, 464, 465, 466, 467, 468, 469, 474, 476, 477, 478, 479, 480, 481, 489, 490], [0.01262, 0.03625, 0.07148, 0.06149, 0.03441, 0.05046, 0.06489, 0.1067, 0.01091, 0.08411, 0.09387, 0.01575, 0.06142, 0.06678, 0.05774, 0.2988, 0.1039, 0.05163, 0.00241, 0.02523, 0.5504, 0.08737, 0.012, 0.03913, 0.07175, 0.07351, 0.2852, 0.06689, 0.03408, 0.05095, 0.08863, 0.0656, 0.1068, 0.07313, 0.07806, 0.06373, 0.1008, 0.1157, 0.06896, 0.1279, 0.005003, 0.07148, 0.1273, 0.04231, 0.06223, 0.0119, 0.08764, 0.08153, 0.08007, 0.147, 0.08411, 0.09387, 0.01606, 0.06145, 0.06681, 0.05776, 0.2985, 0.1043, 0.05195, 0.002438, 0.0253]): _vg.add([_i], _w, 'REPLACE')
_vg = ob_cube.vertex_groups.new(name='head')
for _i, _w in zip([11, 12, 13, 171, 172, 173, 174, 175, 176, 177, 178, 179, 180, 181, 182, 183, 184, 185, 186, 187, 188, 189, 190, 191, 192, 193, 194, 195, 196, 197, 198, 199, 200, 201, 202, 203, 204, 205, 206, 207, 208, 245, 246, 247, 250, 251, 256, 429, 430, 431, 432, 433, 434, 435, 436, 437, 438, 439, 440, 441, 442, 443, 444, 445, 446, 447, 448, 449, 450, 451, 452, 453, 454, 455, 456, 457, 458, 459, 460, 461, 462, 463, 464, 465, 466, 467, 468, 469, 470, 471, 472, 473, 474, 475, 476, 477, 478, 479, 480, 481, 482, 483, 484, 485, 486, 487, 488, 489, 490, 491], [0.05731, 0.09565, 0.02615, 0.1438, 0.1644, 0.1735, 0.7115, 0.996, 0.9969, 0.9979, 0.7789, 0.9934, 0.9842, 0.9727, 0.9633, 0.9411, 0.9028, 0.9033, 0.8944, 0.9659, 0.9746, 0.9582, 0.9713, 0.94, 0.9478, 0.9239, 0.9206, 0.9244, 0.5351, 0.8233, 0.9068, 0.9986, 0.997, 0.9958, 0.9932, 0.9854, 0.9764, 0.9881, 0.9696, 0.9558, 0.9796, 0.1865, 0.1672, 0.0566, 0.09936, 0.02618, 0.006619, 0.5159, 0.1528, 0.1629, 0.1744, 0.8327, 0.7087, 0.9943, 0.9987, 0.9958, 0.9968, 0.9975, 0.9978, 0.7786, 0.9125, 0.9932, 0.9826, 0.9897, 0.9084, 0.9838, 0.9296, 0.981, 0.8878, 0.9722, 0.8756, 0.9662, 0.9141, 0.9626, 0.8619, 0.9523, 0.9123, 0.94, 0.8622, 0.9209, 0.9102, 0.9013, 0.9001, 0.862, 0.9067, 0.7535, 0.9033, 0.8944, 0.9654, 0.9741, 0.958, 0.971, 0.9397, 0.9472, 0.9238, 0.9205, 0.9243, 0.5361, 0.8226, 0.9062, 0.9985, 0.9969, 0.9957, 0.993, 0.9851, 0.9762, 0.988, 0.9696, 0.9557, 0.9795]): _vg.add([_i], _w, 'REPLACE')
_vg = ob_cube.vertex_groups.new(name='arm.l')
for _i, _w in zip([1, 4, 6, 10, 11, 12, 13, 14, 19, 20, 21, 22, 23, 24, 25, 26, 27, 29, 30, 32, 33, 34, 35, 36, 37, 38, 39, 40, 41, 42, 51, 52, 53, 54, 55, 56, 57, 58, 59, 60, 61, 62, 63, 64, 65, 66, 171, 172, 173, 174, 246, 256, 264], [0.273, 0.02507, 0.2117, 0.08881, 0.5639, 0.146, 0.1713, 0.06005, 0.9566, 0.9494, 0.9135, 0.9, 0.9264, 0.8861, 0.949, 0.9272, 0.06759, 0.1671, 0.01868, 0.205, 0.08991, 0.08578, 0.9821, 0.9894, 1.007, 0.9829, 0.9928, 0.9355, 0.9866, 0.9912, 0.782, 0.8279, 0.8856, 0.2392, 0.8528, 0.8839, 0.5084, 0.846, 0.994, 0.9933, 0.9973, 0.9939, 0.9957, 0.9951, 0.9926, 0.9964, 0.117, 0.1742, 0.1302, 0.03041, 0.02933, 0.001101, 0.05506]): _vg.add([_i], _w, 'REPLACE')
_vg = ob_cube.vertex_groups.new(name='arm2.l')
for _i, _w in zip([27, 28, 29, 30, 31, 32, 33, 34, 40, 43, 44, 45, 46, 47, 48, 49, 50, 51, 52, 53, 54, 55, 56, 57, 58, 67, 68, 69, 70, 71, 72, 73, 74, 75, 76, 77, 78, 79, 80, 81, 82, 209, 210, 211, 212, 213, 214, 215, 216, 217, 218, 219, 220, 221, 222, 223, 224, 225, 226, 227, 228, 229, 230, 231, 232], [0.9324, 0.9787, 0.8329, 0.9657, 1.03, 0.7949, 0.9101, 0.9142, 0.06448, 1.001, 1.001, 1.0, 1.0, 0.9996, 1.0, 1.0, 1.001, 0.218, 0.172, 0.1144, 0.7608, 0.1471, 0.1161, 0.4916, 0.1539, 1.0, 0.9965, 1.001, 0.9909, 0.9991, 1.004, 0.9795, 0.9959, 1.0, 1.0, 1.0, 1.0, 1.0, 1.0, 1.0, 1.0, 1.0, 1.0, 1.0, 1.0, 1.0, 1.0, 1.0, 1.0, 1.0, 1.0, 1.0, 1.0, 1.0, 1.0, 1.0, 1.0, 1.0, 1.0, 1.0, 1.0, 1.0, 1.0, 1.0, 1.0]): _vg.add([_i], _w, 'REPLACE')
_vg = ob_cube.vertex_groups.new(name='arm.r')
for _i, _w in zip([234, 238, 240, 244, 246, 247, 250, 251, 252, 256, 264, 265, 266, 267, 268, 269, 270, 271, 272, 273, 275, 278, 279, 280, 281, 282, 283, 284, 285, 286, 287, 288, 297, 298, 299, 300, 301, 302, 303, 304, 305, 306, 307, 308, 309, 310, 311, 312, 430, 431, 432, 434], [0.2748, 0.02598, 0.2128, 0.08984, 0.03138, 0.5726, 0.1496, 0.1746, 0.06066, 0.00205, 0.05549, 0.9565, 0.9495, 0.9145, 0.9009, 0.9263, 0.8873, 0.9497, 0.9278, 0.0642, 0.164, 0.1994, 0.08133, 0.08357, 0.9727, 0.988, 1.002, 0.9818, 0.9901, 0.9087, 0.9855, 0.9898, 0.769, 0.8235, 0.8307, 0.1902, 0.8467, 0.8695, 0.1028, 0.8402, 0.9938, 0.9934, 0.9977, 0.9938, 0.9957, 0.9947, 0.9925, 0.9963, 0.1249, 0.1734, 0.1331, 0.03244]): _vg.add([_i], _w, 'REPLACE')
_vg = ob_cube.vertex_groups.new(name='arm2.r')
for _i, _w in zip([273, 274, 275, 276, 277, 278, 279, 280, 281, 286, 289, 290, 291, 292, 293, 294, 295, 296, 297, 298, 299, 300, 301, 302, 303, 304, 313, 314, 315, 316, 317, 318, 319, 320, 321, 322, 323, 324, 325, 326, 327, 328, 492, 493, 494, 495, 496, 497, 498, 499, 500, 501, 502, 503, 504, 505, 506, 507, 508, 509, 510, 511, 512, 513, 514, 515], [0.9358, 0.9898, 0.836, 0.9837, 1.038, 0.8005, 0.9187, 0.9164, 0.004199, 0.09132, 1.001, 1.001, 1.0, 1.0, 0.9996, 1.0, 1.0, 1.001, 0.231, 0.1765, 0.1693, 0.8098, 0.1532, 0.1304, 0.8972, 0.1597, 1.001, 0.9968, 1.002, 0.9914, 0.9996, 1.005, 0.9808, 0.9972, 1.0, 1.0, 1.0, 1.0, 1.0, 1.0, 1.0, 1.0, 1.0, 1.0, 1.0, 1.0, 1.0, 1.0, 1.0, 1.0, 1.0, 1.0, 1.0, 1.0, 1.0, 1.0, 1.0, 1.0, 1.0, 1.0, 1.0, 1.0, 1.0, 1.0, 1.0, 1.0]): _vg.add([_i], _w, 'REPLACE')
_vg = ob_cube.vertex_groups.new(name='leg.l')
for _i, _w in zip([0, 2, 3, 5, 7, 8, 9, 15, 16, 18, 83, 84, 85, 86, 87, 88, 89, 90, 91, 92, 93, 94, 95, 96, 97, 98, 99, 100, 101, 102, 103, 104, 105, 106, 107, 108, 109, 110, 111, 112, 113, 114, 115, 116, 117, 118, 119, 120, 121, 122, 123, 236, 237, 248, 249, 261], [0.2199, 0.1212, 0.2928, 0.06728, 0.0711, 0.05326, 0.8362, 0.2416, 0.844, 0.08858, 0.7625, 0.7647, 0.9574, 0.9462, 0.8776, 0.6704, 0.9528, 0.8754, 0.9394, 0.9406, 0.9813, 0.9869, 0.9668, 0.9203, 0.9852, 0.9735, 0.7993, 0.8939, 0.8299, 0.9848, 0.8468, 0.8278, 0.9674, 0.9579, 0.09883, 0.4705, 0.2241, 0.8317, 0.1906, 0.3201, 0.7865, 0.5434, 0.1027, 0.222, 0.1813, 0.009222, 0.02613, 0.01715, 0.04998, 0.07478, 0.02092, 0.06025, 0.04815, 0.01184, 0.121, 0.0157]): _vg.add([_i], _w, 'REPLACE')
_vg = ob_cube.vertex_groups.new(name='leg2.l')
for _i, _w in zip([91, 96, 99, 100, 101, 103, 104, 105, 106, 107, 108, 109, 110, 111, 112, 113, 114, 115, 116, 117, 118, 119, 120, 121, 122, 123, 124, 125, 126, 127, 128, 129, 133], [0.01319, 0.01706, 0.182, 0.09678, 0.1652, 0.1363, 0.1605, 0.007928, 0.02447, 0.8478, 0.5241, 0.7521, 0.1662, 0.7263, 0.6595, 0.2075, 0.4547, 0.885, 0.753, 0.7156, 0.7153, 0.8327, 0.832, 0.6914, 0.7189, 0.5342, 0.186, 0.1215, 0.06753, 0.4603, 0.05161, 0.03135, 0.09207]): _vg.add([_i], _w, 'REPLACE')
_vg = ob_cube.vertex_groups.new(name='leg3.l')
for _i, _w in zip([107, 111, 117, 118, 119, 120, 121, 122, 123, 124, 125, 126, 127, 128, 129, 130, 131, 132, 133, 134, 135, 136, 137, 138, 139, 140, 141, 142, 143, 144, 145, 146, 147, 148, 149, 150, 151, 152, 153, 154], [0.05304, 0.08219, 0.1025, 0.255, 0.1292, 0.1343, 0.2584, 0.2062, 0.4302, 0.8042, 0.8778, 0.9298, 0.525, 0.9462, 0.958, 0.9939, 0.9929, 0.9981, 0.9037, 1.001, 1.002, 0.997, 1.006, 0.9882, 0.9932, 1.002, 0.981, 0.8838, 0.9611, 0.8367, 1.02, 0.9758, 0.1535, 0.07297, 0.1265, 0.07895, 0.8134, 0.3295, 0.1169, 0.08087]): _vg.add([_i], _w, 'REPLACE')
_vg = ob_cube.vertex_groups.new(name='foot.l')
for _i, _w in zip([142, 144, 147, 148, 149, 150, 151, 152, 153, 154, 155, 156, 157, 158, 159, 160], [0.03994, 0.07663, 0.8008, 0.895, 0.7953, 0.8442, 0.1422, 0.3933, 0.1526, 0.1182, 0.919, 0.9019, 0.9579, 0.9743, 0.9919, 0.9794]): _vg.add([_i], _w, 'REPLACE')
_vg = ob_cube.vertex_groups.new(name='leg.r')
for _i, _w in zip([3, 233, 235, 236, 237, 239, 241, 242, 243, 248, 249, 253, 254, 260, 261, 329, 330, 331, 332, 333, 334, 335, 336, 337, 338, 339, 340, 341, 342, 343, 344, 345, 346, 347, 348, 349, 350, 351, 352, 353, 354, 355, 356, 357, 358, 359, 360, 361, 362, 363, 364, 365, 366, 367, 368, 369], [0.04807, 0.2227, 0.1228, 0.06108, 0.2936, 0.07662, 0.07166, 0.05551, 0.8384, 0.01753, 0.1212, 0.2573, 0.8444, 0.105, 0.02647, 0.7624, 0.7643, 0.958, 0.9465, 0.8776, 0.6703, 0.9534, 0.8753, 0.9389, 0.9402, 0.9815, 0.987, 0.9666, 0.9199, 0.9854, 0.9735, 0.7984, 0.8935, 0.8306, 0.985, 0.8465, 0.8272, 0.9677, 0.9579, 0.09947, 0.4705, 0.2232, 0.8325, 0.1914, 0.3209, 0.7877, 0.5437, 0.1031, 0.2221, 0.182, 0.009779, 0.02523, 0.0175, 0.05042, 0.07483, 0.02143]): _vg.add([_i], _w, 'REPLACE')
_vg = ob_cube.vertex_groups.new(name='leg2.r')
for _i, _w in zip([337, 342, 345, 346, 347, 349, 350, 351, 352, 353, 354, 355, 356, 357, 358, 359, 360, 361, 362, 363, 364, 365, 366, 367, 368, 369, 370, 371, 372, 373, 374, 375, 379], [0.01373, 0.01756, 0.1827, 0.09716, 0.1645, 0.1365, 0.161, 0.007379, 0.02453, 0.8469, 0.524, 0.7533, 0.1654, 0.725, 0.6585, 0.2065, 0.4544, 0.8845, 0.7532, 0.7145, 0.7146, 0.8342, 0.8316, 0.69, 0.7188, 0.534, 0.1871, 0.1203, 0.06846, 0.4599, 0.05093, 0.0328, 0.09267]): _vg.add([_i], _w, 'REPLACE')
_vg = ob_cube.vertex_groups.new(name='leg3.r')
for _i, _w in zip([353, 357, 363, 364, 365, 366, 367, 368, 369, 370, 371, 372, 373, 374, 375, 376, 377, 378, 379, 380, 381, 382, 383, 384, 385, 386, 387, 388, 389, 390, 391, 392, 393, 394, 395, 396, 397, 398, 399, 400], [0.05336, 0.08281, 0.1029, 0.2554, 0.1282, 0.1346, 0.2594, 0.2063, 0.4302, 0.8029, 0.8791, 0.9288, 0.5252, 0.9469, 0.9572, 0.9937, 0.9931, 0.9981, 0.903, 1.001, 1.002, 0.997, 1.006, 0.9884, 0.993, 1.002, 0.9804, 0.8826, 0.962, 0.8381, 1.02, 0.9761, 0.1546, 0.07383, 0.1257, 0.07844, 0.8125, 0.3294, 0.119, 0.07916]): _vg.add([_i], _w, 'REPLACE')
_vg = ob_cube.vertex_groups.new(name='foot.r')
for _i, _w in zip([388, 390, 393, 394, 395, 396, 397, 398, 399, 400, 401, 402, 403, 404, 405, 406], [0.04138, 0.07578, 0.7991, 0.8937, 0.7966, 0.8451, 0.1427, 0.3932, 0.1553, 0.1156, 0.9177, 0.903, 0.9568, 0.9753, 0.9913, 0.9801]): _vg.add([_i], _w, 'REPLACE')
_vg = ob_cube.vertex_groups.new(name='tail')
for _i, _w in zip([0, 5, 8, 9, 15, 18, 83, 88, 161, 162, 163, 164, 165, 166, 233, 236, 239, 242, 243, 248, 253, 260, 261, 262, 329, 333, 334, 407, 408, 409, 410, 411, 412, 413, 414, 415, 417, 418], [0.1557, 0.7988, 0.0611, 0.04447, 0.3302, 0.719, 0.03257, 0.02245, 0.9825, 0.9679, 0.9568, 0.9581, 0.04717, 0.07101, 0.1564, 0.1265, 0.7967, 0.06133, 0.0445, 0.8349, 0.3301, 0.7174, 0.8035, 0.1079, 0.03325, 0.0001582, 0.02299, 0.9811, 0.9847, 0.967, 0.9705, 0.9544, 0.9351, 0.9568, 0.9364, 0.05121, 0.07345, 0.0417]): _vg.add([_i], _w, 'REPLACE')
_vg = ob_cube.vertex_groups.new(name='tail1')
for _i, _w in zip([163, 164, 165, 166, 167, 168, 169, 170, 411, 412, 413, 414, 415, 416, 417, 418, 419, 420, 421, 422, 423, 424, 425, 426, 427, 428], [0.03515, 0.02931, 0.9514, 0.9289, 0.9991, 0.9972, 1.0, 0.9998, 0.03989, 0.06491, 0.03171, 0.06195, 0.9488, 0.9822, 0.9264, 0.9541, 0.9989, 1.001, 0.997, 0.9983, 1.0, 1.0, 0.9998, 0.9999, 1.0, 1.0]): _vg.add([_i], _w, 'REPLACE')
_vg = ob_cube.vertex_groups.new(name='legTarget.l')
for _i, _w in zip([142, 143, 144, 147, 148, 149, 150, 151, 152, 153, 154, 155, 156, 157], [0.0712, 0.006667, 0.08672, 0.04152, 0.01397, 0.07819, 0.07686, 0.03859, 0.2773, 0.7305, 0.8009, 0.07789, 0.08102, 0.02347]): _vg.add([_i], _w, 'REPLACE')
_vg = ob_cube.vertex_groups.new(name='foot.l')
for _i, _w in zip([142, 144, 147, 148, 149, 150, 151, 152, 153, 154, 155, 156, 157, 158, 159, 160], [0.03994, 0.07663, 0.8008, 0.895, 0.7953, 0.8442, 0.1422, 0.3933, 0.1526, 0.1182, 0.919, 0.9019, 0.9579, 0.9743, 0.9919, 0.9794]): _vg.add([_i], _w, 'REPLACE')
_vg = ob_cube.vertex_groups.new(name='legPole.l')
_vg = ob_cube.vertex_groups.new(name='leg.r')
for _i, _w in zip([3, 233, 235, 236, 237, 239, 241, 242, 243, 249, 253, 254, 260, 329, 330, 331, 332, 333, 334, 335, 336, 337, 338, 339, 340, 341, 342, 343, 344, 345, 346, 347, 348, 349, 350, 351, 352, 353, 354, 355, 356, 357, 358, 359, 360, 361, 362, 363, 364, 365, 366, 367, 368, 369], [0.0479, 0.2184, 0.1223, 0.05874, 0.2934, 0.05308, 0.07163, 0.05397, 0.837, 0.1211, 0.2474, 0.8442, 0.08333, 0.7612, 0.764, 0.9577, 0.9464, 0.8769, 0.6693, 0.9532, 0.8753, 0.9388, 0.9401, 0.9815, 0.987, 0.9665, 0.9197, 0.9854, 0.9735, 0.7984, 0.8935, 0.8306, 0.985, 0.8465, 0.8271, 0.9677, 0.9578, 0.09947, 0.4705, 0.2232, 0.8325, 0.1914, 0.3209, 0.7877, 0.5437, 0.1031, 0.2221, 0.1819, 0.009778, 0.02523, 0.0175, 0.05042, 0.07483, 0.02143]): _vg.add([_i], _w, 'REPLACE')
_vg = ob_cube.vertex_groups.new(name='leg2.r')
for _i, _w in zip([337, 342, 345, 346, 347, 349, 350, 351, 352, 353, 354, 355, 356, 357, 358, 359, 360, 361, 362, 363, 364, 365, 366, 367, 368, 369, 370, 371, 372, 373, 374, 375, 379], [0.01373, 0.01755, 0.1827, 0.09716, 0.1645, 0.1365, 0.161, 0.007379, 0.02453, 0.8469, 0.524, 0.7533, 0.1654, 0.725, 0.6585, 0.2065, 0.4544, 0.8845, 0.7532, 0.7145, 0.7146, 0.8342, 0.8316, 0.69, 0.7188, 0.534, 0.1871, 0.1203, 0.06846, 0.4599, 0.05093, 0.0328, 0.09267]): _vg.add([_i], _w, 'REPLACE')
_vg = ob_cube.vertex_groups.new(name='leg3.r')
for _i, _w in zip([353, 357, 363, 364, 365, 366, 367, 368, 369, 370, 371, 372, 373, 374, 375, 376, 377, 378, 379, 380, 381, 382, 383, 384, 385, 386, 387, 388, 389, 390, 391, 392, 393, 394, 395, 396, 397, 398, 399, 400], [0.05336, 0.08281, 0.1029, 0.2554, 0.1282, 0.1346, 0.2594, 0.2063, 0.4302, 0.8029, 0.8791, 0.9288, 0.5252, 0.9469, 0.9572, 0.9937, 0.9931, 0.9981, 0.903, 1.001, 1.002, 0.997, 1.006, 0.9884, 0.993, 1.002, 0.9804, 0.8826, 0.962, 0.8381, 1.02, 0.9761, 0.1546, 0.07383, 0.1257, 0.07844, 0.8125, 0.3294, 0.119, 0.07916]): _vg.add([_i], _w, 'REPLACE')
_vg = ob_cube.vertex_groups.new(name='legTarget.r')
for _i, _w in zip([388, 389, 390, 393, 394, 395, 396, 397, 398, 399, 400, 401, 402, 403], [0.07167, 0.005703, 0.08619, 0.04257, 0.01501, 0.07769, 0.07646, 0.03927, 0.2774, 0.7257, 0.8052, 0.07884, 0.08033, 0.02522]): _vg.add([_i], _w, 'REPLACE')
_vg = ob_cube.vertex_groups.new(name='foot.r')
for _i, _w in zip([388, 390, 393, 394, 395, 396, 397, 398, 399, 400, 401, 402, 403, 404, 405, 406], [0.04138, 0.07578, 0.7991, 0.8937, 0.7966, 0.8451, 0.1427, 0.3932, 0.1553, 0.1156, 0.9177, 0.903, 0.9568, 0.9753, 0.9913, 0.9801]): _vg.add([_i], _w, 'REPLACE')
_vg = ob_cube.vertex_groups.new(name='legPole.r')
_vg = ob_cube.vertex_groups.new(name='Tail')
for _i, _w in zip([0, 2, 5, 8, 9, 15, 18, 83, 87, 88, 161, 162, 163, 164, 165, 166, 167, 168, 233, 236, 239, 242, 248, 253, 260, 261, 262, 407, 408, 409, 410, 411, 412, 413, 414, 415, 416, 417, 418, 419, 421, 422], [0.1283, 0.0119, 0.6991, 0.07985, 0.08588, 0.5849, 0.7331, 0.02195, 0.003425, 0.01056, 0.8899, 0.9155, 0.808, 0.8702, 0.2055, 0.2226, 0.02474, 0.04778, 0.0679, 0.08387, 0.3056, 0.0227, 0.5899, 0.1454, 0.3183, 0.6408, 0.08791, 0.8055, 0.8532, 0.824, 0.8845, 0.8043, 0.765, 0.8435, 0.844, 0.1989, 0.1706, 0.2226, 0.1905, 0.01935, 0.03738, 0.03566]): _vg.add([_i], _w, 'REPLACE')
_vg = ob_cube.vertex_groups.new(name='Tail1')
for _i, _w in zip([163, 164, 165, 166, 167, 168, 169, 170, 408, 411, 412, 413, 414, 415, 416, 417, 418, 419, 420, 421, 422, 423, 424, 425, 426, 427, 428], [0.1726, 0.1118, 0.79, 0.7723, 0.9619, 0.95, 0.9884, 0.9864, 0.03624, 0.1668, 0.2206, 0.1252, 0.1358, 0.7956, 0.8268, 0.7708, 0.8045, 0.9646, 0.9753, 0.9552, 0.9561, 0.9896, 0.9928, 0.986, 0.988, 0.9931, 0.9918]): _vg.add([_i], _w, 'REPLACE')
_m = ob_cube.modifiers.new('Armature', 'ARMATURE')
_m.object = ob_armature
ob_lamp.location = (4.076, 1.005, 5.904)
ob_lamp.rotation_euler = (0.6503, 0.05522, 1.866)
ob_lamp.lock_rotations_4d = False
ob_lamp.empty_display_type = 'ARROWS'
ob_lamp.color = (0.0, 0.0, 0.0, 0.0)
ob_lamp.lineart.crease_threshold = 0.0
ob_camera.location = (7.481, -6.508, 5.344)
ob_camera.rotation_euler = (1.109, 0.0, 0.8149)
ob_camera.lock_rotations_4d = False
ob_camera.empty_display_type = 'ARROWS'
ob_camera.color = (0.0, 0.0, 0.0, 0.0)
ob_camera.display_type = 'WIRE'
ob_camera.lineart.crease_threshold = 0.0

# ---- collection membership
col_collection_1.objects.link(ob_armature)
col_collection_1.objects.link(ob_cube)
col_collection_1.objects.link(ob_lamp)
col_collection_1.objects.link(ob_camera)

# ---- scene / render settings (as saved in the file)
scene.camera = ob_camera
scene.frame_start = 1; scene.frame_end = 250; scene.frame_set(1)
scene.render.engine = 'BLENDER_EEVEE_NEXT'
scene.render.resolution_percentage = 50
scene.render.dither_intensity = 0.0
scene.cycles.use_denoising = False
scene.cycles.samples = 128
scene.cycles.sampling_pattern = 'TABULATED_SOBOL'
scene.cycles.use_adaptive_sampling = False
scene.cycles.use_light_tree = False
scene.cycles.blur_glossy = 0.0
scene.cycles.sample_clamp_indirect = 0.0
scene.view_settings.view_transform = 'Standard'
bpy.context.view_layer.update()
